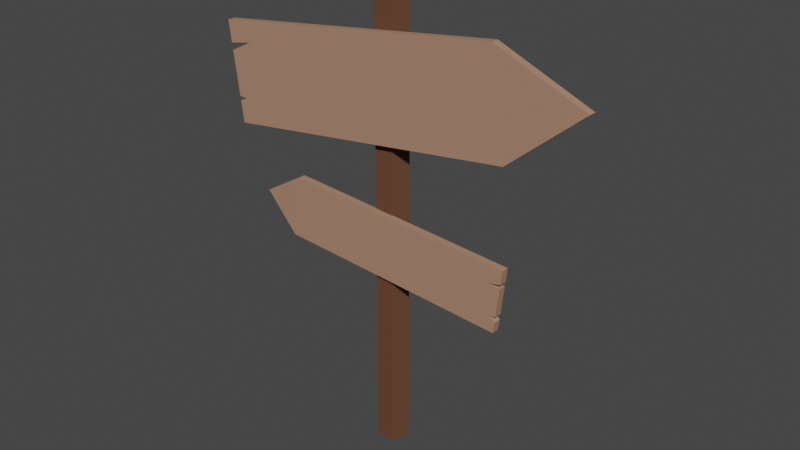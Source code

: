# Source: sign.blend  (saved by Blender 2.93.21; exported with 4.5.12 LTS)
import bpy
from mathutils import Matrix  # noqa: F401  (used for matrix-valued properties, if any)

bpy.ops.wm.read_factory_settings(use_empty=True)
scene = bpy.context.scene
scene.name = 'Scene'

# ---- collections
col_collection = bpy.data.collections.new('Collection'); scene.collection.children.link(col_collection)

# ---- materials (node trees are filled in below, after node groups)
mat_postmaterial = bpy.data.materials.new('PostMaterial')
mat_postmaterial.use_transparent_shadow = False
mat_signmaterial = bpy.data.materials.new('SignMaterial')
mat_signmaterial.use_transparent_shadow = False

# ---- material node trees
mat_postmaterial.use_nodes = True; mat_postmaterial.node_tree.nodes.clear()
_N = mat_postmaterial.node_tree.nodes; _L = mat_postmaterial.node_tree.links
n0 = _N.new('ShaderNodeBsdfPrincipled'); n0.name = 'Principled BSDF'; n0.location = (10, 300)
n0.distribution = 'GGX'
n0.subsurface_method = 'BURLEY'
n0.inputs[0].default_value = (0.1312, 0.05697, 0.0314, 1.0)
n0.inputs[2].default_value = 0.7969
n0.inputs[3].default_value = 1.45
n0.inputs[13].default_value = 0.1758
n0.inputs[27].default_value = (0.0, 0.0, 0.0, 1.0)
n0.inputs[28].default_value = 1.0
n1 = _N.new('ShaderNodeOutputMaterial'); n1.name = 'Material Output'; n1.location = (300, 300)
_L.new(n0.outputs[0], n1.inputs[0])
n1.is_active_output = True
mat_signmaterial.use_nodes = True; mat_signmaterial.node_tree.nodes.clear()
_N = mat_signmaterial.node_tree.nodes; _L = mat_signmaterial.node_tree.links
n0 = _N.new('ShaderNodeBsdfPrincipled'); n0.name = 'Principled BSDF'; n0.location = (10, 300)
n0.distribution = 'GGX'
n0.subsurface_method = 'BURLEY'
n0.inputs[0].default_value = (0.4113, 0.2267, 0.1485, 1.0)
n0.inputs[2].default_value = 0.75
n0.inputs[3].default_value = 1.45
n0.inputs[13].default_value = 0.2344
n0.inputs[27].default_value = (0.0, 0.0, 0.0, 1.0)
n0.inputs[28].default_value = 1.0
n1 = _N.new('ShaderNodeOutputMaterial'); n1.name = 'Material Output'; n1.location = (300, 300)
_L.new(n0.outputs[0], n1.inputs[0])
n1.is_active_output = True

# ---- world
world_world = bpy.data.worlds.new('World'); scene.world = world_world
world_world.use_nodes = True; world_world.node_tree.nodes.clear()
_N = world_world.node_tree.nodes; _L = world_world.node_tree.links
n0 = _N.new('ShaderNodeOutputWorld'); n0.name = 'World Output'; n0.location = (300, 300)
n1 = _N.new('ShaderNodeBackground'); n1.name = 'Background'; n1.location = (10, 300)
n1.inputs[0].default_value = (0.05088, 0.05088, 0.05088, 1.0)
_L.new(n1.outputs[0], n0.inputs[0])
n0.is_active_output = True
world_world.color = (0.05088, 0.05088, 0.05088)
world_world.use_sun_shadow = False
world_world.sun_shadow_jitter_overblur = 0.0

# ---- meshes
me_cylinder_001 = bpy.data.meshes.new('Cylinder.001')
me_cylinder_001.from_pydata([(0.0, 0.05, -0.75), (0.0, 0.05, 0.75), (0.04755, 0.01545, -0.75), (0.04755, 0.01545, 0.75), (0.02939, -0.04045, -0.75), (0.02939, -0.04045, 0.75), (-0.02939, -0.04045, -0.75), (-0.02939, -0.04045, 0.75), (-0.04755, 0.01545, -0.75), (-0.04755, 0.01545, 0.75)], [], [(0, 1, 3, 2), (2, 3, 5, 4), (4, 5, 7, 6), (3, 1, 9, 7, 5), (6, 7, 9, 8), (8, 9, 1, 0)])
_uv = me_cylinder_001.uv_layers.new(name='UVMap')
_uv.uv.foreach_set('vector', [1.0, 0.5, 1.0, 1.0, 0.8, 1.0, 0.8, 0.5, 0.8, 0.5, 0.8, 1.0, 0.6, 1.0, 0.6, 0.5, 0.6, 0.5, 0.6, 1.0, 0.4, 1.0, 0.4, 0.5, 0.4783, 0.3242, 0.25, 0.49, 0.02175, 0.3242, 0.1089, 0.05584, 0.3911, 0.05584, 0.4, 0.5, 0.4, 1.0, 0.2, 1.0, 0.2, 0.5, 0.2, 0.5, 0.2, 1.0, 2.98e-08, 1.0, 2.98e-08, 0.5])
me_cylinder_001.materials.append(mat_postmaterial)
me_cylinder_001.use_remesh_fix_poles = True
me_cylinder_001.use_remesh_preserve_attributes = False
me_cylinder_001.update()
me_cylinder_002 = bpy.data.meshes.new('Cylinder.002')
me_cylinder_002.from_pydata([(-0.4777, -0.03196, 0.1808), (-0.4782, -0.05512, 0.1809), (-0.5223, -0.02803, 0.4931), (-0.488, -0.05426, 0.2498), (-0.5125, -0.02889, 0.4245), (-0.5094, -0.02917, 0.4027), (-0.4334, -0.02976, 0.4408), (-0.4894, -0.03093, 0.2627), (-0.4875, -0.03109, 0.2497), (-0.4599, -0.03132, 0.2626), (0.4276, -0.0391, 0.6225), (0.7135, -0.04687, 0.5088), (0.479, -0.04311, 0.3112), (0.4271, -0.06227, 0.6227), (-0.5228, -0.05119, 0.4932), (-0.513, -0.05206, 0.4246), (-0.4339, -0.05292, 0.4409), (-0.5099, -0.05233, 0.4029), (-0.4899, -0.05409, 0.2628), (-0.4603, -0.05448, 0.2627), (0.713, -0.07003, 0.5089), (0.4786, -0.06628, 0.3113), (0.4636, -0.0569, -0.1882), (0.464, -0.03374, -0.1881), (0.4885, -0.06083, 0.01399), (0.4695, -0.03461, -0.1532), (0.483, -0.05997, -0.03042), (0.4813, -0.0597, -0.04448), (0.4354, -0.05911, -0.03923), (0.4701, -0.05794, -0.1351), (0.469, -0.05777, -0.1533), (0.4477, -0.05755, -0.1364), (-0.2602, -0.04976, 0.05875), (-0.4004, -0.04199, -0.02576), (-0.292, -0.04575, -0.1431), (-0.2597, -0.0266, 0.05885), (0.4889, -0.03767, 0.01409), (0.4835, -0.03681, -0.03032), (0.4359, -0.03594, -0.03913), (0.4817, -0.03653, -0.04438), (0.4706, -0.03477, -0.135), (0.4482, -0.03438, -0.1363), (-0.3999, -0.01883, -0.02566), (-0.2915, -0.02259, -0.143)], [], [(0, 8, 9, 7, 5, 6, 4, 2, 10, 11, 12), (0, 12, 21, 1), (6, 5, 17, 16), (1, 21, 20, 13, 14, 15, 16, 17, 18, 19, 3), (10, 2, 14, 13), (8, 0, 1, 3), (5, 7, 18, 17), (12, 11, 20, 21), (2, 4, 15, 14), (7, 9, 19, 18), (4, 6, 16, 15), (11, 10, 13, 20), (9, 8, 3, 19), (22, 30, 31, 29, 27, 28, 26, 24, 32, 33, 34), (22, 34, 43, 23), (28, 27, 39, 38), (23, 43, 42, 35, 36, 37, 38, 39, 40, 41, 25), (32, 24, 36, 35), (30, 22, 23, 25), (27, 29, 40, 39), (34, 33, 42, 43), (24, 26, 37, 36), (29, 31, 41, 40), (26, 28, 38, 37), (33, 32, 35, 42), (31, 30, 25, 41)])
_uv = me_cylinder_002.uv_layers.new(name='UVMap')
_uv.uv.foreach_set('vector', [0.0, 0.0, 0.0, 0.2206, 0.01993, 0.2494, 0.0, 0.2623, 0.0, 0.7108, 0.05496, 0.7978, 0.0, 0.7803, 0.0, 1.0, 0.6536, 1.0, 1.0, 0.5172, 0.6583, 0.0, 0.0, 0.0, 0.6583, 0.0, 0.6583, 0.0, 0.0, 0.0, 0.05496, 0.7978, 0.0, 0.7108, 0.0, 0.7108, 0.05496, 0.7978, 0.0, 0.0, 0.6583, 0.0, 1.0, 0.5172, 0.6536, 1.0, 0.0, 1.0, 0.0, 0.7803, 0.05496, 0.7978, 0.0, 0.7108, 0.0, 0.2623, 0.01993, 0.2494, 0.0, 0.2206, 0.6536, 1.0, 0.0, 1.0, 0.0, 1.0, 0.6536, 1.0, 0.0, 0.2206, 0.0, 0.0, 0.0, 0.0, 0.0, 0.2206, 0.0, 0.7108, 0.0, 0.2623, 0.0, 0.2623, 0.0, 0.7108, 0.6583, 0.0, 1.0, 0.5172, 1.0, 0.5172, 0.6583, 0.0, 0.0, 1.0, 0.0, 0.7803, 0.0, 0.7803, 0.0, 1.0, 0.0, 0.2623, 0.01993, 0.2494, 0.01993, 0.2494, 0.0, 0.2623, 0.0, 0.7803, 0.05496, 0.7978, 0.05496, 0.7978, 0.0, 0.7803, 1.0, 0.5172, 0.6536, 1.0, 0.6536, 1.0, 1.0, 0.5172, 0.01993, 0.2494, 0.0, 0.2206, 0.0, 0.2206, 0.01993, 0.2494, 0.0, 0.0, 0.0, 0.2206, 0.01993, 0.2494, 0.0, 0.2623, 0.0, 0.7108, 0.05496, 0.7978, 0.0, 0.7803, 0.0, 1.0, 0.6536, 1.0, 1.0, 0.5172, 0.6583, 0.0, 0.0, 0.0, 0.6583, 0.0, 0.6583, 0.0, 0.0, 0.0, 0.05496, 0.7978, 0.0, 0.7108, 0.0, 0.7108, 0.05496, 0.7978, 0.0, 0.0, 0.6583, 0.0, 1.0, 0.5172, 0.6536, 1.0, 0.0, 1.0, 0.0, 0.7803, 0.05496, 0.7978, 0.0, 0.7108, 0.0, 0.2623, 0.01993, 0.2494, 0.0, 0.2206, 0.6536, 1.0, 0.0, 1.0, 0.0, 1.0, 0.6536, 1.0, 0.0, 0.2206, 0.0, 0.0, 0.0, 0.0, 0.0, 0.2206, 0.0, 0.7108, 0.0, 0.2623, 0.0, 0.2623, 0.0, 0.7108, 0.6583, 0.0, 1.0, 0.5172, 1.0, 0.5172, 0.6583, 0.0, 0.0, 1.0, 0.0, 0.7803, 0.0, 0.7803, 0.0, 1.0, 0.0, 0.2623, 0.01993, 0.2494, 0.01993, 0.2494, 0.0, 0.2623, 0.0, 0.7803, 0.05496, 0.7978, 0.05496, 0.7978, 0.0, 0.7803, 1.0, 0.5172, 0.6536, 1.0, 0.6536, 1.0, 1.0, 0.5172, 0.01993, 0.2494, 0.0, 0.2206, 0.0, 0.2206, 0.01993, 0.2494])
me_cylinder_002.materials.append(mat_signmaterial)
me_cylinder_002.use_remesh_fix_poles = True
me_cylinder_002.use_remesh_preserve_attributes = False
me_cylinder_002.update()

# ---- objects
ob_post = bpy.data.objects.new('Post', me_cylinder_001)
ob_signs = bpy.data.objects.new('Signs', me_cylinder_002)

# ---- transforms, parenting, visibility, modifiers, constraints
ob_post.location = (0.0, 0.0, 0.74)
ob_signs.location = (-0.0587, -0.006622, 0.74)

# ---- collection membership
col_collection.objects.link(ob_post)
col_collection.objects.link(ob_signs)

# ---- scene / render settings (as saved in the file)
scene.frame_start = 1; scene.frame_end = 250; scene.frame_set(1)
scene.render.engine = 'BLENDER_EEVEE_NEXT'
scene.cycles.use_denoising = False
scene.cycles.samples = 128
scene.cycles.sampling_pattern = 'TABULATED_SOBOL'
scene.cycles.use_adaptive_sampling = False
scene.cycles.use_light_tree = False
scene.view_settings.view_transform = 'Filmic'
bpy.context.view_layer.update()

# ---- added for rendering (the .blend has no active camera and no usable light): camera, sun
cam_auto = bpy.data.cameras.new('AutoCamera')
cam_auto.lens = 50.0
cam_auto.sensor_width = 36.0
cam_auto.clip_end = 1000.0
ob_auto_camera = bpy.data.objects.new('AutoCamera', cam_auto)
scene.collection.objects.link(ob_auto_camera)
ob_auto_camera.location = (1.83889, -2.17602, 2.18179)
ob_auto_camera.rotation_euler = (1.09748, -7.21219e-08, 0.694738)
scene.camera = ob_auto_camera
light_auto_sun = bpy.data.lights.new('AutoSun', 'SUN')
light_auto_sun.energy = 3.0
light_auto_sun.angle = 0.0523599
ob_auto_sun = bpy.data.objects.new('AutoSun', light_auto_sun)
scene.collection.objects.link(ob_auto_sun)
ob_auto_sun.rotation_euler = (0.872665, 0.174533, 0.523599)
bpy.context.view_layer.update()
